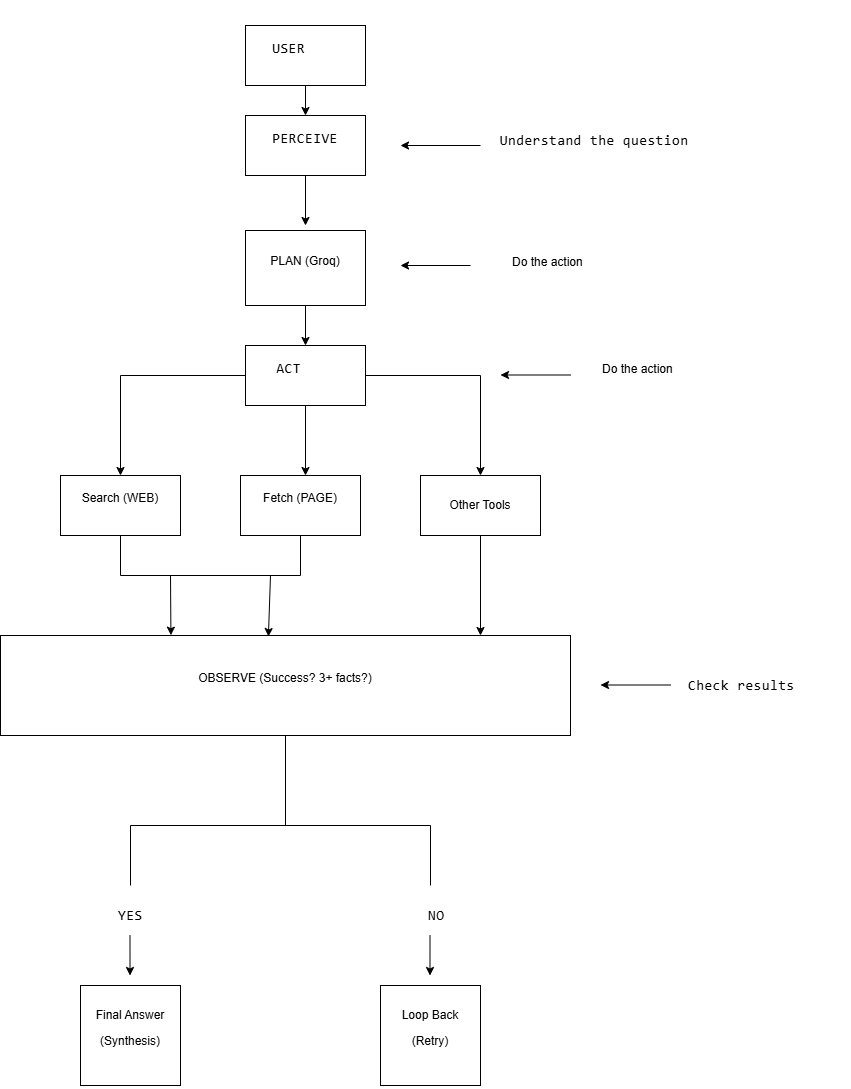

The diagram above was exported from draw.io. Its source (the exported page's mxGraphModel, read from the mxfile embedded in the PNG):
<mxGraphModel dx="766" dy="501" grid="1" gridSize="10" guides="1" tooltips="1" connect="1" arrows="1" fold="1" page="1" pageScale="1" pageWidth="850" pageHeight="1100" background="light-dark(#ffffff, #121212)" math="0" shadow="0">
  <root>
    <mxCell id="0" />
    <mxCell id="1" parent="0" />
    <mxCell id="sr51pWUtjYR7bBwUbf64-2" edge="1" parent="1" source="sr51pWUtjYR7bBwUbf64-1" style="edgeStyle=orthogonalEdgeStyle;rounded=0;orthogonalLoop=1;jettySize=auto;html=1;" target="sr51pWUtjYR7bBwUbf64-3">
      <mxGeometry relative="1" as="geometry">
        <mxPoint x="425" y="200" as="targetPoint" />
      </mxGeometry>
    </mxCell>
    <mxCell id="sr51pWUtjYR7bBwUbf64-1" parent="1" style="rounded=0;whiteSpace=wrap;html=1;fontColor=light-dark(#000000,#FFFFFF);labelBackgroundColor=none;" value="&#10;&lt;pre data-v-efb858b9=&quot;&quot; class=&quot;language-plain&quot; style=&quot;scrollbar-color: rgba(255, 255, 255, 0.25) rgba(0, 0, 0, 0); font-family: &amp;quot;Fira Code&amp;quot;, &amp;quot;Fira Mono&amp;quot;, Menlo, Consolas, &amp;quot;DejaVu Sans Mono&amp;quot;, monospace; font-style: normal; font-variant-ligatures: normal; font-variant-caps: normal; font-variant-numeric: inherit; font-variant-east-asian: inherit; font-variant-alternates: inherit; font-variant-position: inherit; font-variant-emoji: inherit; font-weight: 400; font-stretch: inherit; font-size: 14px; line-height: 1.5; font-optical-sizing: inherit; font-size-adjust: inherit; font-kerning: inherit; font-feature-settings: inherit; font-variation-settings: inherit; font-language-override: inherit; vertical-align: baseline; border: 0px; margin: 0.5em 0px; padding: 16px; text-shadow: none; text-align: left; white-space: pre; word-spacing: 0px; word-break: normal; tab-size: 2; hyphens: none; direction: ltr; background-image: none; background-position: 0% 0%; background-size: auto; background-repeat: repeat; background-attachment: scroll; background-origin: padding-box; background-clip: border-box; border-radius: 0px; overflow: auto; letter-spacing: 0.5px; orphans: 2; text-indent: 0px; text-transform: none; widows: 2; -webkit-text-stroke-width: 0px; text-decoration-thickness: initial; text-decoration-style: initial; text-decoration-color: initial;&quot;&gt;&lt;code class=&quot;language-plain&quot; style=&quot;scrollbar-color: rgba(255, 255, 255, 0.25) rgba(0, 0, 0, 0); font-family: &amp;quot;Fira Code&amp;quot;, &amp;quot;Fira Mono&amp;quot;, Menlo, Consolas, &amp;quot;DejaVu Sans Mono&amp;quot;, monospace; font-style: inherit; font-variant: inherit; font-weight: inherit; font-stretch: inherit; font-size: inherit; line-height: 1.5; font-optical-sizing: inherit; font-size-adjust: inherit; font-kerning: inherit; font-feature-settings: inherit; font-variation-settings: inherit; font-language-override: inherit; vertical-align: baseline; border: 0px; margin: 0px; padding: 0px; text-shadow: none; text-align: left; white-space: pre-wrap; word-spacing: normal; word-break: break-word; tab-size: 2; hyphens: none; direction: ltr; max-width: 100%; overflow: auto;&quot;&gt;USER    &lt;/code&gt;&lt;/pre&gt;&#10;&#10;" vertex="1">
      <mxGeometry height="60" width="120" x="365" y="80" as="geometry" />
    </mxCell>
    <mxCell id="sr51pWUtjYR7bBwUbf64-4" edge="1" parent="1" source="sr51pWUtjYR7bBwUbf64-3" style="edgeStyle=orthogonalEdgeStyle;rounded=0;orthogonalLoop=1;jettySize=auto;html=1;">
      <mxGeometry relative="1" as="geometry">
        <mxPoint x="425" y="280" as="targetPoint" />
      </mxGeometry>
    </mxCell>
    <mxCell id="sr51pWUtjYR7bBwUbf64-3" parent="1" style="rounded=0;whiteSpace=wrap;html=1;labelBackgroundColor=none;fontColor=light-dark(#000000,#FFFFFF);" value="&#10;&lt;pre data-v-efb858b9=&quot;&quot; class=&quot;language-plain&quot; style=&quot;scrollbar-color: rgba(255, 255, 255, 0.25) rgba(0, 0, 0, 0); font-family: &amp;quot;Fira Code&amp;quot;, &amp;quot;Fira Mono&amp;quot;, Menlo, Consolas, &amp;quot;DejaVu Sans Mono&amp;quot;, monospace; font-style: normal; font-variant-ligatures: normal; font-variant-caps: normal; font-variant-numeric: inherit; font-variant-east-asian: inherit; font-variant-alternates: inherit; font-variant-position: inherit; font-variant-emoji: inherit; font-weight: 400; font-stretch: inherit; font-size: 14px; line-height: 1.5; font-optical-sizing: inherit; font-size-adjust: inherit; font-kerning: inherit; font-feature-settings: inherit; font-variation-settings: inherit; font-language-override: inherit; vertical-align: baseline; border: 0px; margin: 0.5em 0px; padding: 16px; text-shadow: none; text-align: left; white-space: pre; word-spacing: 0px; word-break: normal; tab-size: 2; hyphens: none; direction: ltr; background-image: none; background-position: 0% 0%; background-size: auto; background-repeat: repeat; background-attachment: scroll; background-origin: padding-box; background-clip: border-box; border-radius: 0px; overflow: auto; letter-spacing: 0.5px; orphans: 2; text-indent: 0px; text-transform: none; widows: 2; -webkit-text-stroke-width: 0px; text-decoration-thickness: initial; text-decoration-style: initial; text-decoration-color: initial;&quot;&gt;&lt;code class=&quot;language-plain&quot; style=&quot;scrollbar-color: rgba(255, 255, 255, 0.25) rgba(0, 0, 0, 0); font-family: &amp;quot;Fira Code&amp;quot;, &amp;quot;Fira Mono&amp;quot;, Menlo, Consolas, &amp;quot;DejaVu Sans Mono&amp;quot;, monospace; font-style: inherit; font-variant: inherit; font-weight: inherit; font-stretch: inherit; font-size: inherit; line-height: 1.5; font-optical-sizing: inherit; font-size-adjust: inherit; font-kerning: inherit; font-feature-settings: inherit; font-variation-settings: inherit; font-language-override: inherit; vertical-align: baseline; border: 0px; margin: 0px; padding: 0px; text-shadow: none; text-align: left; white-space: pre-wrap; word-spacing: normal; word-break: break-word; tab-size: 2; hyphens: none; direction: ltr; max-width: 100%; overflow: auto;&quot;&gt;PERCEIVE&lt;/code&gt;&lt;/pre&gt;&#10;&#10;" vertex="1">
      <mxGeometry height="60" width="120" x="365" y="170" as="geometry" />
    </mxCell>
    <mxCell id="sr51pWUtjYR7bBwUbf64-29" edge="1" parent="1" style="endArrow=classic;html=1;rounded=0;" value="">
      <mxGeometry height="50" relative="1" width="50" as="geometry">
        <mxPoint x="600" y="200" as="sourcePoint" />
        <mxPoint x="520" y="200" as="targetPoint" />
      </mxGeometry>
    </mxCell>
    <mxCell id="sr51pWUtjYR7bBwUbf64-31" parent="1" style="text;html=1;whiteSpace=wrap;strokeColor=none;fillColor=none;align=center;verticalAlign=middle;rounded=0;labelBackgroundColor=none;fontColor=light-dark(#000000,#FFFFFF);" value="&lt;pre data-v-efb858b9=&quot;&quot; class=&quot;language-plain&quot; style=&quot;scrollbar-color: rgba(255, 255, 255, 0.25) rgba(0, 0, 0, 0); font-family: &amp;quot;Fira Code&amp;quot;, &amp;quot;Fira Mono&amp;quot;, Menlo, Consolas, &amp;quot;DejaVu Sans Mono&amp;quot;, monospace; font-variant-numeric: inherit; font-variant-east-asian: inherit; font-variant-alternates: inherit; font-variant-position: inherit; font-variant-emoji: inherit; font-stretch: inherit; font-size: 14px; line-height: 1.5; font-optical-sizing: inherit; font-size-adjust: inherit; font-kerning: inherit; font-feature-settings: inherit; font-variation-settings: inherit; font-language-override: inherit; vertical-align: baseline; border: 0px; margin: 0.5em 0px; padding: 16px; text-shadow: none; text-align: left; word-break: normal; tab-size: 2; hyphens: none; direction: ltr; background-image: none; background-position: 0% 0%; background-size: auto; background-repeat: repeat; background-attachment: scroll; background-origin: padding-box; background-clip: border-box; border-radius: 0px; overflow: auto; letter-spacing: 0.5px;&quot;&gt;&lt;code class=&quot;language-plain&quot; style=&quot;scrollbar-color: transparent transparent; font-family: &amp;quot;Fira Code&amp;quot;, &amp;quot;Fira Mono&amp;quot;, Menlo, Consolas, &amp;quot;DejaVu Sans Mono&amp;quot;, monospace; font-style: inherit; font-variant: inherit; font-weight: inherit; font-stretch: inherit; font-size: inherit; line-height: 1.5; font-optical-sizing: inherit; font-size-adjust: inherit; font-kerning: inherit; font-feature-settings: inherit; font-variation-settings: inherit; font-language-override: inherit; vertical-align: baseline; border: 0px; margin: 0px; padding: 0px; text-shadow: none; white-space: pre-wrap; word-spacing: normal; word-break: break-word; tab-size: 2; hyphens: none; direction: ltr; max-width: 100%; overflow: auto;&quot;&gt; Understand the question&lt;/code&gt;&lt;/pre&gt;" vertex="1">
      <mxGeometry height="30" width="260" x="580" y="180" as="geometry" />
    </mxCell>
    <mxCell id="sr51pWUtjYR7bBwUbf64-188" edge="1" parent="1" source="sr51pWUtjYR7bBwUbf64-32" style="edgeStyle=orthogonalEdgeStyle;rounded=0;orthogonalLoop=1;jettySize=auto;html=1;entryX=0.5;entryY=0;entryDx=0;entryDy=0;" target="sr51pWUtjYR7bBwUbf64-176">
      <mxGeometry relative="1" as="geometry" />
    </mxCell>
    <mxCell id="sr51pWUtjYR7bBwUbf64-32" parent="1" style="rounded=0;whiteSpace=wrap;html=1;" value="&#10;PLAN  (Groq)&#10;&#10;" vertex="1">
      <mxGeometry height="75" width="120" x="365" y="285" as="geometry" />
    </mxCell>
    <mxCell id="sr51pWUtjYR7bBwUbf64-173" edge="1" parent="1" source="sr51pWUtjYR7bBwUbf64-176" style="edgeStyle=orthogonalEdgeStyle;rounded=0;orthogonalLoop=1;jettySize=auto;html=1;">
      <mxGeometry relative="1" as="geometry">
        <mxPoint x="425" y="530" as="targetPoint" />
      </mxGeometry>
    </mxCell>
    <mxCell id="sr51pWUtjYR7bBwUbf64-174" edge="1" parent="1" source="sr51pWUtjYR7bBwUbf64-176" style="edgeStyle=orthogonalEdgeStyle;rounded=0;orthogonalLoop=1;jettySize=auto;html=1;">
      <mxGeometry relative="1" as="geometry">
        <Array as="points">
          <mxPoint x="600" y="430" />
          <mxPoint x="600" y="530" />
        </Array>
        <mxPoint x="600" y="530" as="targetPoint" />
      </mxGeometry>
    </mxCell>
    <mxCell id="sr51pWUtjYR7bBwUbf64-175" edge="1" parent="1" source="sr51pWUtjYR7bBwUbf64-176" style="edgeStyle=orthogonalEdgeStyle;rounded=0;orthogonalLoop=1;jettySize=auto;html=1;exitX=0;exitY=0.5;exitDx=0;exitDy=0;">
      <mxGeometry relative="1" as="geometry">
        <Array as="points">
          <mxPoint x="240" y="430" />
          <mxPoint x="240" y="530" />
        </Array>
        <mxPoint x="240" y="530" as="targetPoint" />
      </mxGeometry>
    </mxCell>
    <mxCell id="sr51pWUtjYR7bBwUbf64-176" parent="1" style="rounded=0;whiteSpace=wrap;html=1;fontColor=light-dark(#000000,#FFFFFF);labelBackgroundColor=none;" value="&#10;&lt;pre data-v-efb858b9=&quot;&quot; class=&quot;language-plain&quot; style=&quot;scrollbar-color: rgba(255, 255, 255, 0.25) rgba(0, 0, 0, 0); font-family: &amp;quot;Fira Code&amp;quot;, &amp;quot;Fira Mono&amp;quot;, Menlo, Consolas, &amp;quot;DejaVu Sans Mono&amp;quot;, monospace; font-style: normal; font-variant-ligatures: normal; font-variant-caps: normal; font-variant-numeric: inherit; font-variant-east-asian: inherit; font-variant-alternates: inherit; font-variant-position: inherit; font-variant-emoji: inherit; font-weight: 400; font-stretch: inherit; font-size: 14px; line-height: 1.5; font-optical-sizing: inherit; font-size-adjust: inherit; font-kerning: inherit; font-feature-settings: inherit; font-variation-settings: inherit; font-language-override: inherit; vertical-align: baseline; border: 0px; margin: 0.5em 0px; padding: 16px; text-shadow: none; text-align: left; white-space: pre; word-spacing: 0px; word-break: normal; tab-size: 2; hyphens: none; direction: ltr; background-image: none; background-position: 0% 0%; background-size: auto; background-repeat: repeat; background-attachment: scroll; background-origin: padding-box; background-clip: border-box; border-radius: 0px; overflow: auto; letter-spacing: 0.5px; orphans: 2; text-indent: 0px; text-transform: none; widows: 2; -webkit-text-stroke-width: 0px; text-decoration-thickness: initial; text-decoration-style: initial; text-decoration-color: initial;&quot;&gt;&lt;code class=&quot;language-plain&quot; style=&quot;scrollbar-color: transparent transparent; font-family: &amp;quot;Fira Code&amp;quot;, &amp;quot;Fira Mono&amp;quot;, Menlo, Consolas, &amp;quot;DejaVu Sans Mono&amp;quot;, monospace; font-style: inherit; font-variant: inherit; font-weight: inherit; font-stretch: inherit; font-size: inherit; line-height: 1.5; font-optical-sizing: inherit; font-size-adjust: inherit; font-kerning: inherit; font-feature-settings: inherit; font-variation-settings: inherit; font-language-override: inherit; vertical-align: baseline; border: 0px; margin: 0px; padding: 0px; text-shadow: none; text-align: left; white-space: pre-wrap; word-spacing: normal; word-break: break-word; tab-size: 2; hyphens: none; direction: ltr; max-width: 100%; overflow: auto;&quot;&gt;ACT    &lt;/code&gt;&lt;/pre&gt;&#10;&#10;" vertex="1">
      <mxGeometry height="60" width="120" x="365" y="400" as="geometry" />
    </mxCell>
    <mxCell id="sr51pWUtjYR7bBwUbf64-177" parent="1" style="rounded=0;whiteSpace=wrap;html=1;" value="&#10;Search (WEB)&#10;&#10;" vertex="1">
      <mxGeometry height="60" width="120" x="180" y="530" as="geometry" />
    </mxCell>
    <mxCell id="sr51pWUtjYR7bBwUbf64-178" parent="1" style="rounded=0;whiteSpace=wrap;html=1;" value="&#10;Fetch (PAGE)&#10;&#10;" vertex="1">
      <mxGeometry height="60" width="120" x="360" y="530" as="geometry" />
    </mxCell>
    <mxCell id="sr51pWUtjYR7bBwUbf64-179" edge="1" parent="1" source="sr51pWUtjYR7bBwUbf64-180" style="edgeStyle=orthogonalEdgeStyle;rounded=0;orthogonalLoop=1;jettySize=auto;html=1;">
      <mxGeometry relative="1" as="geometry">
        <mxPoint x="600" y="690" as="targetPoint" />
      </mxGeometry>
    </mxCell>
    <mxCell id="sr51pWUtjYR7bBwUbf64-180" parent="1" style="rounded=0;whiteSpace=wrap;html=1;" value="Other Tools" vertex="1">
      <mxGeometry height="60" width="120" x="540" y="530" as="geometry" />
    </mxCell>
    <mxCell id="sr51pWUtjYR7bBwUbf64-181" parent="1" style="rounded=0;whiteSpace=wrap;html=1;" value="&#10;OBSERVE  (Success? 3+ facts?)&#10;&#10;" vertex="1">
      <mxGeometry height="100" width="570" x="120" y="690" as="geometry" />
    </mxCell>
    <mxCell id="sr51pWUtjYR7bBwUbf64-182" edge="1" parent="1" source="sr51pWUtjYR7bBwUbf64-177" style="endArrow=none;html=1;rounded=0;exitX=0.5;exitY=1;exitDx=0;exitDy=0;" value="">
      <mxGeometry height="50" relative="1" width="50" as="geometry">
        <mxPoint x="370" y="590" as="sourcePoint" />
        <mxPoint x="240" y="630" as="targetPoint" />
      </mxGeometry>
    </mxCell>
    <mxCell id="sr51pWUtjYR7bBwUbf64-183" edge="1" parent="1" source="sr51pWUtjYR7bBwUbf64-178" style="endArrow=none;html=1;rounded=0;exitX=0.5;exitY=1;exitDx=0;exitDy=0;" value="">
      <mxGeometry height="50" relative="1" width="50" as="geometry">
        <mxPoint x="370" y="590" as="sourcePoint" />
        <mxPoint x="420" y="630" as="targetPoint" />
      </mxGeometry>
    </mxCell>
    <mxCell id="sr51pWUtjYR7bBwUbf64-184" edge="1" parent="1" style="endArrow=none;html=1;rounded=0;" value="">
      <mxGeometry height="50" relative="1" width="50" as="geometry">
        <mxPoint x="240" y="630" as="sourcePoint" />
        <mxPoint x="420" y="630" as="targetPoint" />
      </mxGeometry>
    </mxCell>
    <mxCell id="sr51pWUtjYR7bBwUbf64-185" edge="1" parent="1" style="endArrow=classic;html=1;rounded=0;entryX=0.299;entryY=-0.003;entryDx=0;entryDy=0;entryPerimeter=0;" target="sr51pWUtjYR7bBwUbf64-181" value="">
      <mxGeometry height="50" relative="1" width="50" as="geometry">
        <mxPoint x="290" y="630" as="sourcePoint" />
        <mxPoint x="420" y="540" as="targetPoint" />
      </mxGeometry>
    </mxCell>
    <mxCell id="sr51pWUtjYR7bBwUbf64-186" edge="1" parent="1" style="endArrow=classic;html=1;rounded=0;entryX=0.47;entryY=0.01;entryDx=0;entryDy=0;entryPerimeter=0;" target="sr51pWUtjYR7bBwUbf64-181" value="">
      <mxGeometry height="50" relative="1" width="50" as="geometry">
        <mxPoint x="390" y="630" as="sourcePoint" />
        <mxPoint x="420" y="540" as="targetPoint" />
      </mxGeometry>
    </mxCell>
    <mxCell id="sr51pWUtjYR7bBwUbf64-187" edge="1" parent="1" source="sr51pWUtjYR7bBwUbf64-32" style="edgeStyle=orthogonalEdgeStyle;rounded=0;orthogonalLoop=1;jettySize=auto;html=1;innerLoopWaypoints=1;exitX=0.5;exitY=1;exitDx=0;exitDy=0;" target="sr51pWUtjYR7bBwUbf64-32">
      <mxGeometry relative="1" as="geometry" />
    </mxCell>
    <mxCell id="sr51pWUtjYR7bBwUbf64-190" parent="1" style="text;whiteSpace=wrap;html=1;" value="Do the action" vertex="1">
      <mxGeometry height="40" width="120" x="630" y="302.5" as="geometry" />
    </mxCell>
    <mxCell id="sr51pWUtjYR7bBwUbf64-193" edge="1" parent="1" style="endArrow=classic;html=1;rounded=0;" value="">
      <mxGeometry height="50" relative="1" width="50" as="geometry">
        <mxPoint x="590" y="320" as="sourcePoint" />
        <mxPoint x="520" y="320" as="targetPoint" />
      </mxGeometry>
    </mxCell>
    <mxCell id="sr51pWUtjYR7bBwUbf64-194" edge="1" parent="1" source="sr51pWUtjYR7bBwUbf64-181" style="endArrow=none;html=1;rounded=0;exitX=0.5;exitY=1;exitDx=0;exitDy=0;" value="">
      <mxGeometry height="50" relative="1" width="50" as="geometry">
        <mxPoint x="340" y="670" as="sourcePoint" />
        <mxPoint x="405" y="880" as="targetPoint" />
      </mxGeometry>
    </mxCell>
    <mxCell id="sr51pWUtjYR7bBwUbf64-195" edge="1" parent="1" style="endArrow=none;html=1;rounded=0;" value="">
      <mxGeometry height="50" relative="1" width="50" as="geometry">
        <mxPoint x="250" y="880" as="sourcePoint" />
        <mxPoint x="550" y="880" as="targetPoint" />
      </mxGeometry>
    </mxCell>
    <mxCell id="sr51pWUtjYR7bBwUbf64-196" edge="1" parent="1" style="endArrow=none;html=1;rounded=0;" value="">
      <mxGeometry height="50" relative="1" width="50" as="geometry">
        <mxPoint x="250" y="880" as="sourcePoint" />
        <mxPoint x="250" y="940" as="targetPoint" />
      </mxGeometry>
    </mxCell>
    <mxCell id="sr51pWUtjYR7bBwUbf64-197" edge="1" parent="1" style="endArrow=none;html=1;rounded=0;" value="">
      <mxGeometry height="50" relative="1" width="50" as="geometry">
        <mxPoint x="550" y="880" as="sourcePoint" />
        <mxPoint x="550" y="940" as="targetPoint" />
      </mxGeometry>
    </mxCell>
    <mxCell id="sr51pWUtjYR7bBwUbf64-198" parent="1" style="text;whiteSpace=wrap;html=1;labelBackgroundColor=none;fontColor=light-dark(#000000,#FFFFFF);" value="&lt;pre data-v-efb858b9=&quot;&quot; class=&quot;language-plain&quot; style=&quot;scrollbar-color: rgba(255, 255, 255, 0.25) rgba(0, 0, 0, 0); font-family: &amp;quot;Fira Code&amp;quot;, &amp;quot;Fira Mono&amp;quot;, Menlo, Consolas, &amp;quot;DejaVu Sans Mono&amp;quot;, monospace; font-style: normal; font-variant-ligatures: normal; font-variant-caps: normal; font-variant-numeric: inherit; font-variant-east-asian: inherit; font-variant-alternates: inherit; font-variant-position: inherit; font-variant-emoji: inherit; font-weight: 400; font-stretch: inherit; font-size: 14px; line-height: 1.5; font-optical-sizing: inherit; font-size-adjust: inherit; font-kerning: inherit; font-feature-settings: inherit; font-variation-settings: inherit; font-language-override: inherit; vertical-align: baseline; border: 0px; margin: 0.5em 0px; padding: 16px; text-shadow: none; text-align: left; white-space: pre; word-spacing: 0px; word-break: normal; tab-size: 2; hyphens: none; direction: ltr; background-image: none; background-position: 0% 0%; background-size: auto; background-repeat: repeat; background-attachment: scroll; background-origin: padding-box; background-clip: border-box; border-radius: 0px; overflow: auto; letter-spacing: 0.5px; orphans: 2; text-indent: 0px; text-transform: none; widows: 2; -webkit-text-stroke-width: 0px; text-decoration-thickness: initial; text-decoration-style: initial; text-decoration-color: initial;&quot;&gt;&lt;code class=&quot;language-plain&quot; style=&quot;scrollbar-color: rgba(255, 255, 255, 0.25) rgba(0, 0, 0, 0); font-family: &amp;quot;Fira Code&amp;quot;, &amp;quot;Fira Mono&amp;quot;, Menlo, Consolas, &amp;quot;DejaVu Sans Mono&amp;quot;, monospace; font-style: inherit; font-variant: inherit; font-weight: inherit; font-stretch: inherit; font-size: inherit; line-height: 1.5; font-optical-sizing: inherit; font-size-adjust: inherit; font-kerning: inherit; font-feature-settings: inherit; font-variation-settings: inherit; font-language-override: inherit; vertical-align: baseline; border: 0px; margin: 0px; padding: 0px; text-shadow: none; text-align: left; white-space: pre-wrap; word-spacing: normal; word-break: break-word; tab-size: 2; hyphens: none; direction: ltr; max-width: 100%; overflow: auto;&quot;&gt;YES&lt;/code&gt;&lt;/pre&gt;" vertex="1">
      <mxGeometry height="90" width="90" x="220" y="930" as="geometry" />
    </mxCell>
    <mxCell id="sr51pWUtjYR7bBwUbf64-201" parent="1" style="whiteSpace=wrap;html=1;aspect=fixed;" value="&#10;&lt;p&gt;Final Answer &lt;/p&gt;&lt;p&gt;(Synthesis)&lt;/p&gt;&#10;&#10;" vertex="1">
      <mxGeometry height="100" width="100" x="200" y="1040" as="geometry" />
    </mxCell>
    <mxCell id="sr51pWUtjYR7bBwUbf64-202" parent="1" style="whiteSpace=wrap;html=1;aspect=fixed;" value="&#10;&lt;p&gt;Loop Back&lt;/p&gt;&lt;p&gt;(Retry)&lt;/p&gt;&#10;&#10;" vertex="1">
      <mxGeometry height="100" width="100" x="500" y="1040" as="geometry" />
    </mxCell>
    <mxCell id="sr51pWUtjYR7bBwUbf64-203" parent="1" style="text;whiteSpace=wrap;html=1;fontColor=light-dark(#000000,#FFFFFF);labelBackgroundColor=none;" value="&lt;pre data-v-efb858b9=&quot;&quot; class=&quot;language-plain&quot; style=&quot;scrollbar-color: rgba(255, 255, 255, 0.25) rgba(0, 0, 0, 0); font-family: &amp;quot;Fira Code&amp;quot;, &amp;quot;Fira Mono&amp;quot;, Menlo, Consolas, &amp;quot;DejaVu Sans Mono&amp;quot;, monospace; font-style: normal; font-variant-ligatures: normal; font-variant-caps: normal; font-variant-numeric: inherit; font-variant-east-asian: inherit; font-variant-alternates: inherit; font-variant-position: inherit; font-variant-emoji: inherit; font-weight: 400; font-stretch: inherit; font-size: 14px; line-height: 1.5; font-optical-sizing: inherit; font-size-adjust: inherit; font-kerning: inherit; font-feature-settings: inherit; font-variation-settings: inherit; font-language-override: inherit; vertical-align: baseline; border: 0px; margin: 0.5em 0px; padding: 16px; text-shadow: none; text-align: left; white-space: pre; word-spacing: 0px; word-break: normal; tab-size: 2; hyphens: none; direction: ltr; background-image: none; background-position: 0% 0%; background-size: auto; background-repeat: repeat; background-attachment: scroll; background-origin: padding-box; background-clip: border-box; border-radius: 0px; overflow: auto; letter-spacing: 0.5px; orphans: 2; text-indent: 0px; text-transform: none; widows: 2; -webkit-text-stroke-width: 0px; text-decoration-thickness: initial; text-decoration-style: initial; text-decoration-color: initial;&quot;&gt;&lt;code class=&quot;language-plain&quot; style=&quot;scrollbar-color: rgba(255, 255, 255, 0.25) rgba(0, 0, 0, 0); font-family: &amp;quot;Fira Code&amp;quot;, &amp;quot;Fira Mono&amp;quot;, Menlo, Consolas, &amp;quot;DejaVu Sans Mono&amp;quot;, monospace; font-style: inherit; font-variant: inherit; font-weight: inherit; font-stretch: inherit; font-size: inherit; line-height: 1.5; font-optical-sizing: inherit; font-size-adjust: inherit; font-kerning: inherit; font-feature-settings: inherit; font-variation-settings: inherit; font-language-override: inherit; vertical-align: baseline; border: 0px; margin: 0px; padding: 0px; text-shadow: none; text-align: left; white-space: pre-wrap; word-spacing: normal; word-break: break-word; tab-size: 2; hyphens: none; direction: ltr; max-width: 100%; overflow: auto;&quot;&gt;NO&lt;/code&gt;&lt;/pre&gt;" vertex="1">
      <mxGeometry height="90" width="80" x="530" y="930" as="geometry" />
    </mxCell>
    <mxCell id="sr51pWUtjYR7bBwUbf64-205" edge="1" parent="1" style="endArrow=classic;html=1;rounded=0;" value="">
      <mxGeometry height="50" relative="1" width="50" as="geometry">
        <mxPoint x="249.5" y="990" as="sourcePoint" />
        <mxPoint x="249.5" y="1030" as="targetPoint" />
      </mxGeometry>
    </mxCell>
    <mxCell id="sr51pWUtjYR7bBwUbf64-206" edge="1" parent="1" style="endArrow=classic;html=1;rounded=0;" value="">
      <mxGeometry height="50" relative="1" width="50" as="geometry">
        <mxPoint x="549.5" y="990" as="sourcePoint" />
        <mxPoint x="549.5" y="1030" as="targetPoint" />
      </mxGeometry>
    </mxCell>
    <mxCell id="sr51pWUtjYR7bBwUbf64-207" parent="1" style="text;whiteSpace=wrap;html=1;labelBackgroundColor=none;fontColor=light-dark(#000000,#FFFFFF);" value="&lt;pre data-v-efb858b9=&quot;&quot; class=&quot;language-plain&quot; style=&quot;scrollbar-color: rgba(255, 255, 255, 0.25) rgba(0, 0, 0, 0); font-family: &amp;quot;Fira Code&amp;quot;, &amp;quot;Fira Mono&amp;quot;, Menlo, Consolas, &amp;quot;DejaVu Sans Mono&amp;quot;, monospace; font-style: normal; font-variant-ligatures: normal; font-variant-caps: normal; font-variant-numeric: inherit; font-variant-east-asian: inherit; font-variant-alternates: inherit; font-variant-position: inherit; font-variant-emoji: inherit; font-weight: 400; font-stretch: inherit; font-size: 14px; line-height: 1.5; font-optical-sizing: inherit; font-size-adjust: inherit; font-kerning: inherit; font-feature-settings: inherit; font-variation-settings: inherit; font-language-override: inherit; vertical-align: baseline; border: 0px; margin: 0.5em 0px; padding: 16px; text-shadow: none; text-align: left; white-space: pre; word-spacing: 0px; word-break: normal; tab-size: 2; hyphens: none; direction: ltr; background-image: none; background-position: 0% 0%; background-size: auto; background-repeat: repeat; background-attachment: scroll; background-origin: padding-box; background-clip: border-box; border-radius: 0px; overflow: auto; letter-spacing: 0.5px; orphans: 2; text-indent: 0px; text-transform: none; widows: 2; -webkit-text-stroke-width: 0px; text-decoration-thickness: initial; text-decoration-style: initial; text-decoration-color: initial;&quot;&gt;&lt;code class=&quot;language-plain&quot; style=&quot;scrollbar-color: rgba(255, 255, 255, 0.25) rgba(0, 0, 0, 0); font-family: &amp;quot;Fira Code&amp;quot;, &amp;quot;Fira Mono&amp;quot;, Menlo, Consolas, &amp;quot;DejaVu Sans Mono&amp;quot;, monospace; font-style: inherit; font-variant: inherit; font-weight: inherit; font-stretch: inherit; font-size: inherit; line-height: 1.5; font-optical-sizing: inherit; font-size-adjust: inherit; font-kerning: inherit; font-feature-settings: inherit; font-variation-settings: inherit; font-language-override: inherit; vertical-align: baseline; border: 0px; margin: 0px; padding: 0px; text-shadow: none; text-align: left; white-space: pre-wrap; word-spacing: normal; word-break: break-word; tab-size: 2; hyphens: none; direction: ltr; max-width: 100%; overflow: auto;&quot;&gt;Check results&lt;/code&gt;&lt;/pre&gt;" vertex="1">
      <mxGeometry height="90" width="180" x="790" y="700" as="geometry" />
    </mxCell>
    <mxCell id="sr51pWUtjYR7bBwUbf64-208" edge="1" parent="1" style="endArrow=classic;html=1;rounded=0;" value="">
      <mxGeometry height="50" relative="1" width="50" as="geometry">
        <mxPoint x="790" y="739.5" as="sourcePoint" />
        <mxPoint x="720" y="739.5" as="targetPoint" />
      </mxGeometry>
    </mxCell>
    <mxCell id="sr51pWUtjYR7bBwUbf64-209" parent="1" style="text;whiteSpace=wrap;html=1;" value="Do the action" vertex="1">
      <mxGeometry height="40" width="100" x="720" y="410" as="geometry" />
    </mxCell>
    <mxCell id="sr51pWUtjYR7bBwUbf64-210" edge="1" parent="1" style="endArrow=classic;html=1;rounded=0;" value="">
      <mxGeometry height="50" relative="1" width="50" as="geometry">
        <mxPoint x="690" y="429.5" as="sourcePoint" />
        <mxPoint x="620" y="429.5" as="targetPoint" />
      </mxGeometry>
    </mxCell>
  </root>
</mxGraphModel>